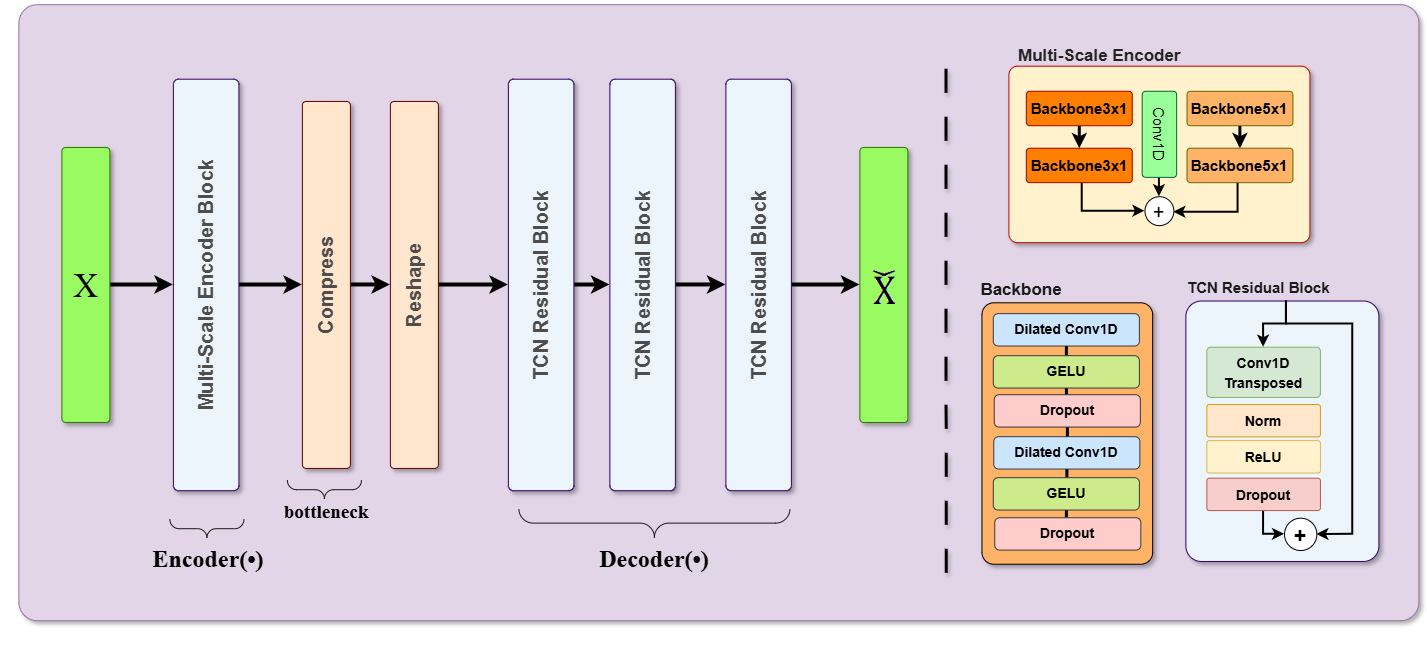

The diagram above was exported from draw.io. Its source (the exported page's mxGraphModel, read from the mxfile embedded in the PNG):
<mxGraphModel dx="2262" dy="2898" grid="0" gridSize="10" guides="1" tooltips="1" connect="1" arrows="1" fold="1" page="0" pageScale="1" pageWidth="827" pageHeight="1169" math="0" shadow="0">
  <root>
    <mxCell id="0" />
    <mxCell id="1" parent="0" />
    <mxCell id="2" connectable="0" parent="1" style="group" value="" vertex="1">
      <mxGeometry height="653.97" width="1418.5" x="6558.5" y="984" as="geometry" />
    </mxCell>
    <mxCell id="3" parent="2" style="rounded=1;whiteSpace=wrap;html=1;rotation=0;horizontal=0;fontSize=16;arcSize=3;fillColor=#e1d5e7;strokeColor=#9673a6;container=0;shadow=1;shadowOpacity=30;shadowOffsetX=3;" value="" vertex="1">
      <mxGeometry height="616" width="1400" x="18.5" as="geometry" />
    </mxCell>
    <mxCell id="4" edge="1" parent="2" source="5" style="edgeStyle=orthogonalEdgeStyle;rounded=0;orthogonalLoop=1;jettySize=auto;html=1;strokeWidth=4;" target="7">
      <mxGeometry relative="1" as="geometry" />
    </mxCell>
    <mxCell id="5" parent="2" style="rounded=1;whiteSpace=wrap;html=1;rotation=-90;horizontal=1;fontSize=16;arcSize=8;fillColor=#ECF5FC;strokeColor=#330066;container=0;shadow=1;glass=0;shadowOpacity=30;shadowOffsetX=3;" value="&lt;b style=&quot;color: rgb(77, 77, 77);&quot;&gt;&lt;font style=&quot;font-size: 20px;&quot;&gt;Multi-Scale Encoder Block&lt;/font&gt;&lt;/b&gt;" vertex="1">
      <mxGeometry height="65.5" width="411.5" y="247.5" as="geometry" />
    </mxCell>
    <mxCell id="6" edge="1" parent="2" source="7" style="edgeStyle=orthogonalEdgeStyle;rounded=0;orthogonalLoop=1;jettySize=auto;html=1;strokeWidth=4;" target="9">
      <mxGeometry relative="1" as="geometry" />
    </mxCell>
    <mxCell id="7" parent="2" style="rounded=1;whiteSpace=wrap;html=1;rotation=0;horizontal=0;fontSize=16;arcSize=8;fillColor=#ffe6cc;strokeColor=#660000;container=0;shadow=1;shadowOpacity=30;shadowOffsetX=3;" value="&lt;font style=&quot;font-size: 20px;&quot;&gt;&lt;b style=&quot;color: rgb(77, 77, 77);&quot;&gt;Compress&lt;/b&gt;&lt;/font&gt;" vertex="1">
      <mxGeometry height="367" width="48" x="302" y="96.75" as="geometry" />
    </mxCell>
    <mxCell id="8" edge="1" parent="2" source="9" style="edgeStyle=orthogonalEdgeStyle;rounded=0;orthogonalLoop=1;jettySize=auto;html=1;strokeWidth=4;" target="11">
      <mxGeometry relative="1" as="geometry" />
    </mxCell>
    <mxCell id="9" parent="2" style="rounded=1;whiteSpace=wrap;html=1;rotation=0;horizontal=0;fontSize=16;arcSize=8;fillColor=#ffe6cc;strokeColor=#660000;container=0;shadow=1;shadowOpacity=30;shadowOffsetX=3;" value="&lt;font style=&quot;font-size: 20px;&quot;&gt;&lt;b style=&quot;color: rgb(77, 77, 77);&quot;&gt;Reshape&lt;/b&gt;&lt;/font&gt;" vertex="1">
      <mxGeometry height="367" width="48" x="390" y="96.75" as="geometry" />
    </mxCell>
    <mxCell id="10" edge="1" parent="2" source="11" style="edgeStyle=orthogonalEdgeStyle;rounded=0;orthogonalLoop=1;jettySize=auto;html=1;strokeWidth=4;" target="13">
      <mxGeometry relative="1" as="geometry" />
    </mxCell>
    <mxCell id="11" parent="2" style="rounded=1;whiteSpace=wrap;html=1;rotation=-90;horizontal=1;fontSize=16;arcSize=8;fillColor=#ECF5FC;strokeColor=#330066;container=0;shadow=1;shadowOpacity=30;shadowOffsetX=3;" value="&lt;font style=&quot;font-size: 20px;&quot;&gt;&lt;b style=&quot;color: rgb(77, 77, 77);&quot;&gt;TCN Residual Block&lt;/b&gt;&lt;/font&gt;" vertex="1">
      <mxGeometry height="65.5" width="411.5" x="335" y="247.5" as="geometry" />
    </mxCell>
    <mxCell id="12" edge="1" parent="2" source="13" style="edgeStyle=orthogonalEdgeStyle;rounded=0;orthogonalLoop=1;jettySize=auto;html=1;fontFamily=Helvetica;fontSize=12;fontColor=default;strokeWidth=4;" target="18">
      <mxGeometry relative="1" as="geometry" />
    </mxCell>
    <mxCell id="13" parent="2" style="rounded=1;whiteSpace=wrap;html=1;rotation=-90;horizontal=1;fontSize=16;arcSize=8;fillColor=#ECF5FC;strokeColor=#330066;container=0;shadow=1;shadowOpacity=30;shadowOffsetX=3;" value="&lt;b style=&quot;font-size: 20px; color: rgb(77, 77, 77);&quot;&gt;TCN Residual Block&lt;/b&gt;" vertex="1">
      <mxGeometry height="65.5" width="411.5" x="436.5" y="247.5" as="geometry" />
    </mxCell>
    <mxCell id="14" edge="1" parent="2" style="endArrow=none;html=1;rounded=0;strokeWidth=3;dashed=1;dashPattern=8 8;shadow=1;" value="">
      <mxGeometry height="50" relative="1" width="50" as="geometry">
        <mxPoint x="945.8299999999999" y="568" as="sourcePoint" />
        <mxPoint x="945.5" y="48.17000000000007" as="targetPoint" />
      </mxGeometry>
    </mxCell>
    <mxCell id="15" parent="2" style="labelPosition=right;align=left;strokeWidth=1;shape=mxgraph.mockup.markup.curlyBrace;html=1;shadow=0;dashed=0;strokeColor=#1A1A1A;direction=north;rotation=-90;container=0;" value="" vertex="1">
      <mxGeometry height="74" width="20" x="314" y="448" as="geometry" />
    </mxCell>
    <mxCell id="16" parent="2" style="text;html=1;whiteSpace=wrap;strokeColor=none;fillColor=none;align=center;verticalAlign=middle;rounded=0;fontSize=19;fontStyle=1;container=0;" value="&lt;font face=&quot;Times New Roman&quot;&gt;bottleneck&lt;/font&gt;" vertex="1">
      <mxGeometry height="26" width="104" x="274" y="495" as="geometry" />
    </mxCell>
    <mxCell id="17" edge="1" parent="2" source="18" style="edgeStyle=orthogonalEdgeStyle;rounded=0;orthogonalLoop=1;jettySize=auto;html=1;fontFamily=Helvetica;fontSize=12;fontColor=default;strokeWidth=4;" target="21">
      <mxGeometry relative="1" as="geometry" />
    </mxCell>
    <mxCell id="18" parent="2" style="rounded=1;whiteSpace=wrap;html=1;rotation=-90;horizontal=1;fontSize=16;arcSize=8;fillColor=#ECF5FC;strokeColor=#330066;container=0;shadow=1;shadowOpacity=30;shadowOffsetX=3;" value="&lt;b style=&quot;font-size: 20px; color: rgb(77, 77, 77);&quot;&gt;TCN Residual Block&lt;/b&gt;" vertex="1">
      <mxGeometry height="65.5" width="411.5" x="552.5" y="247.5" as="geometry" />
    </mxCell>
    <mxCell id="19" edge="1" parent="2" source="20" style="edgeStyle=orthogonalEdgeStyle;rounded=0;orthogonalLoop=1;jettySize=auto;html=1;fontFamily=Helvetica;fontSize=12;fontColor=default;strokeWidth=4;" target="5">
      <mxGeometry relative="1" as="geometry" />
    </mxCell>
    <mxCell id="20" parent="2" style="rounded=1;whiteSpace=wrap;html=1;rotation=0;horizontal=0;fontSize=16;arcSize=8;fillColor=#99FB61;strokeColor=#2D7600;container=0;fontColor=#ffffff;shadow=1;shadowOpacity=30;shadowOffsetX=3;" value="" vertex="1">
      <mxGeometry height="275" width="48" x="61.5" y="142.75" as="geometry" />
    </mxCell>
    <mxCell id="21" parent="2" style="rounded=1;whiteSpace=wrap;html=1;rotation=0;horizontal=0;fontSize=16;arcSize=8;fillColor=#99FB61;strokeColor=#2D7600;container=0;fontColor=#ffffff;shadow=1;shadowOpacity=30;shadowOffsetX=3;" value="" vertex="1">
      <mxGeometry height="275" width="48" x="859.5" y="142.75" as="geometry" />
    </mxCell>
    <mxCell id="22" parent="2" style="text;whiteSpace=wrap;html=1;align=center;" value="&lt;div style=&quot;&quot;&gt;&lt;span style=&quot;background-color: transparent;&quot;&gt;&lt;font face=&quot;Times New Roman&quot; style=&quot;font-size: 34px;&quot;&gt;X&lt;/font&gt;&lt;/span&gt;&lt;/div&gt;" vertex="1">
      <mxGeometry height="50.21" width="38.84" x="66.07999999999993" y="255.14999999999986" as="geometry" />
    </mxCell>
    <mxCell id="23" parent="2" style="text;whiteSpace=wrap;html=1;align=center;" value="&lt;span style=&quot;line-height: 115%; font-family: Aptos, sans-serif;&quot;&gt;&lt;font style=&quot;font-size: 13px;&quot;&gt;&lt;img width=&quot;23&quot; height=&quot;57&quot; src=&quot;data:image/png,(base64 omitted: 876 chars)&quot;&gt;&lt;/font&gt;&lt;/span&gt;" vertex="1">
      <mxGeometry height="57.07" width="35.58" x="865.71" y="251.72000000000003" as="geometry" />
    </mxCell>
    <mxCell id="24" parent="2" style="labelPosition=right;align=left;strokeWidth=1;shape=mxgraph.mockup.markup.curlyBrace;html=1;shadow=0;dashed=0;strokeColor=#1A1A1A;direction=north;rotation=-90;container=0;" value="" vertex="1">
      <mxGeometry height="74" width="20" x="196.5" y="487" as="geometry" />
    </mxCell>
    <mxCell id="25" parent="2" style="text;html=1;whiteSpace=wrap;strokeColor=none;fillColor=none;align=center;verticalAlign=middle;rounded=0;fontSize=19;fontStyle=1;container=0;shadow=0;" value="&lt;font style=&quot;&quot;&gt;&lt;font face=&quot;Times New Roman&quot; style=&quot;font-size: 24px;&quot;&gt;Encoder(&lt;/font&gt;&lt;font face=&quot;Times New Roman&quot; style=&quot;&quot;&gt;&lt;span style=&quot;font-size: 24px;&quot;&gt;•)&lt;/span&gt;&lt;/font&gt;&lt;/font&gt;" vertex="1">
      <mxGeometry height="26" width="104" x="156.5" y="542" as="geometry" />
    </mxCell>
    <mxCell id="26" parent="2" style="labelPosition=right;align=left;strokeWidth=1;shape=mxgraph.mockup.markup.curlyBrace;html=1;shadow=0;dashed=0;strokeColor=#1A1A1A;direction=north;rotation=-90;container=0;" value="" vertex="1">
      <mxGeometry height="271.05" width="28.9" x="639.5699999999997" y="382.9200000000001" as="geometry" />
    </mxCell>
    <mxCell id="27" parent="2" style="text;html=1;whiteSpace=wrap;strokeColor=none;fillColor=none;align=center;verticalAlign=middle;rounded=0;fontSize=19;fontStyle=1;container=0;" value="&lt;font style=&quot;&quot;&gt;&lt;font face=&quot;Times New Roman&quot; style=&quot;font-size: 24px;&quot;&gt;Decoder(&lt;/font&gt;&lt;font face=&quot;Times New Roman&quot; style=&quot;&quot;&gt;&lt;span style=&quot;font-size: 24px;&quot;&gt;•)&lt;/span&gt;&lt;/font&gt;&lt;/font&gt;" vertex="1">
      <mxGeometry height="26" width="104" x="602.0200000000004" y="542" as="geometry" />
    </mxCell>
    <mxCell id="28" connectable="0" parent="2" style="group" value="" vertex="1">
      <mxGeometry height="202.9977289377291" width="301.02999999999975" x="1008.5" y="35.00227106227089" as="geometry" />
    </mxCell>
    <mxCell id="29" parent="28" style="rounded=1;whiteSpace=wrap;html=1;fillColor=#fff2cc;glass=0;arcSize=5;container=0;shadow=1;shadowOpacity=30;shadowOffsetX=3;strokeColor=#CC0000;" value="" vertex="1">
      <mxGeometry height="176.51" width="301.03" y="26.487728937729116" as="geometry" />
    </mxCell>
    <mxCell id="30" edge="1" parent="28" source="31" style="rounded=0;orthogonalLoop=1;jettySize=auto;html=1;strokeWidth=3;" target="33">
      <mxGeometry relative="1" as="geometry" />
    </mxCell>
    <mxCell id="31" parent="28" style="rounded=1;whiteSpace=wrap;html=1;arcSize=10;fillColor=#FF8000;strokeColor=#990000;container=0;" value="&lt;span style=&quot;color: rgb(0, 0, 0);&quot;&gt;&lt;font style=&quot;font-size: 15px;&quot;&gt;&lt;b style=&quot;&quot;&gt;Backbone3x1&lt;/b&gt;&lt;/font&gt;&lt;/span&gt;" vertex="1">
      <mxGeometry height="34.42857142857143" width="105.93431085043987" x="17.43014662756559" y="51.583003663003865" as="geometry" />
    </mxCell>
    <mxCell id="32" edge="1" parent="28" source="33" style="rounded=0;orthogonalLoop=1;jettySize=auto;html=1;edgeStyle=orthogonalEdgeStyle;strokeWidth=2;" target="40">
      <mxGeometry relative="1" as="geometry">
        <Array as="points">
          <mxPoint x="73.31999999999971" y="171.44000000000005" />
        </Array>
      </mxGeometry>
    </mxCell>
    <mxCell id="33" parent="28" style="rounded=1;whiteSpace=wrap;html=1;arcSize=10;fillColor=#FF8000;strokeColor=#990000;container=0;" value="&lt;b style=&quot;font-size: 15px;&quot;&gt;Backbone3x1&lt;/b&gt;" vertex="1">
      <mxGeometry height="34.42857142857143" width="105.93431085043987" x="17.43014662756559" y="108.52256410256427" as="geometry" />
    </mxCell>
    <mxCell id="34" edge="1" parent="28" source="35" style="edgeStyle=orthogonalEdgeStyle;rounded=0;orthogonalLoop=1;jettySize=auto;html=1;strokeWidth=3;" target="37">
      <mxGeometry relative="1" as="geometry" />
    </mxCell>
    <mxCell id="35" parent="28" style="rounded=1;whiteSpace=wrap;html=1;arcSize=10;fillColor=#FFB366;strokeColor=#666600;container=0;" value="&lt;b style=&quot;font-size: 15px;&quot;&gt;Backbone5x1&lt;/b&gt;" vertex="1">
      <mxGeometry height="34.42857142857143" width="105.93431085043987" x="178.0971847507335" y="51.583003663003865" as="geometry" />
    </mxCell>
    <mxCell id="36" edge="1" parent="28" source="37" style="edgeStyle=orthogonalEdgeStyle;rounded=0;orthogonalLoop=1;jettySize=auto;html=1;strokeWidth=2;" target="40">
      <mxGeometry relative="1" as="geometry">
        <Array as="points">
          <mxPoint x="229.22999999999956" y="172.54999999999995" />
        </Array>
      </mxGeometry>
    </mxCell>
    <mxCell id="37" parent="28" style="rounded=1;whiteSpace=wrap;html=1;arcSize=10;fillColor=#FFB366;strokeColor=#666600;container=0;" value="&lt;b style=&quot;font-size: 15px;&quot;&gt;Backbone5x1&lt;/b&gt;" vertex="1">
      <mxGeometry height="34.42857142857143" width="105.93431085043987" x="178.0971847507335" y="108.52256410256427" as="geometry" />
    </mxCell>
    <mxCell id="38" edge="1" parent="28" source="39" style="rounded=0;orthogonalLoop=1;jettySize=auto;html=1;strokeWidth=2;" target="40">
      <mxGeometry relative="1" as="geometry" />
    </mxCell>
    <mxCell id="39" parent="28" style="rounded=1;whiteSpace=wrap;html=1;arcSize=10;fillColor=#99FF99;strokeColor=#006633;rotation=90;container=0;" value="&lt;span style=&quot;color: rgb(0, 0, 0);&quot;&gt;&lt;font style=&quot;font-size: 15px;&quot;&gt;Conv1D&lt;/font&gt;&lt;/span&gt;" vertex="1">
      <mxGeometry height="34.42857142857143" width="86.0716275659824" x="107.4831387096774" y="77.40443223443253" as="geometry" />
    </mxCell>
    <mxCell id="40" parent="28" style="ellipse;whiteSpace=wrap;html=1;shapeInside=1;aspect=fixed;direction=south;container=0;" value="&lt;font style=&quot;font-size: 20px;&quot;&gt;+&lt;/font&gt;" vertex="1">
      <mxGeometry height="28.902344322344323" width="28.902344322344323" x="136.06774692082126" y="156.99769230769243" as="geometry" />
    </mxCell>
    <mxCell id="41" parent="28" style="text;whiteSpace=wrap;html=1;align=left;container=0;" value="&lt;b style=&quot;forced-color-adjust: none; color: rgb(36, 36, 36); font-family: Aptos, Aptos_MSFontService, -apple-system, Roboto, Arial, Helvetica, sans-serif; font-style: normal; font-variant-ligatures: normal; font-variant-caps: normal; letter-spacing: normal; orphans: 2; text-indent: 0px; text-transform: none; widows: 2; word-spacing: 0px; -webkit-text-stroke-width: 0px; white-space: normal; text-decoration-thickness: initial; text-decoration-style: initial; text-decoration-color: initial;&quot;&gt;&lt;font style=&quot;font-size: 17px;&quot;&gt;Multi-Scale Encoder&lt;/font&gt;&lt;/b&gt;" vertex="1">
      <mxGeometry height="26.483516483516482" width="170.6954862170088" x="7.403431085043849" as="geometry" />
    </mxCell>
    <mxCell id="42" connectable="0" parent="2" style="group" value="" vertex="1">
      <mxGeometry height="288.76" width="193" x="1185.5" y="268" as="geometry" />
    </mxCell>
    <mxCell id="43" parent="42" style="rounded=1;whiteSpace=wrap;html=1;rotation=0;horizontal=1;fontSize=16;arcSize=8;fillColor=#ECF5FC;strokeColor=#330066;container=0;shadow=1;shadowOpacity=30;shadowOffsetX=3;" value="" vertex="1">
      <mxGeometry height="260.43" width="193" y="28.329999999999927" as="geometry" />
    </mxCell>
    <mxCell id="44" parent="42" style="rounded=1;whiteSpace=wrap;html=1;rotation=0;horizontal=1;fontSize=16;arcSize=8;fillColor=#d5e8d4;strokeColor=#82b366;container=0;" value="&lt;font style=&quot;font-size: 14px;&quot;&gt;&lt;b style=&quot;&quot;&gt;Conv1D Transposed&lt;/b&gt;&lt;/font&gt;" vertex="1">
      <mxGeometry height="50.18" width="113.55" x="20.9399999999996" y="74.51999999999998" as="geometry" />
    </mxCell>
    <mxCell id="45" parent="42" style="rounded=1;whiteSpace=wrap;html=1;rotation=0;horizontal=1;fontSize=16;arcSize=8;fillColor=#ffe6cc;strokeColor=#d79b00;container=0;" value="&lt;font style=&quot;font-size: 14px;&quot;&gt;&lt;b style=&quot;&quot;&gt;Norm&lt;/b&gt;&lt;/font&gt;" vertex="1">
      <mxGeometry height="32.35" width="113.55" x="20.9399999999996" y="131.82999999999993" as="geometry" />
    </mxCell>
    <mxCell id="46" parent="42" style="rounded=1;whiteSpace=wrap;html=1;rotation=0;horizontal=1;fontSize=16;arcSize=8;fillColor=#fff2cc;strokeColor=#d6b656;container=0;" value="&lt;font style=&quot;font-size: 14px;&quot;&gt;&lt;b style=&quot;&quot;&gt;ReLU&lt;/b&gt;&lt;/font&gt;" vertex="1">
      <mxGeometry height="32.35" width="113.55" x="20.9399999999996" y="167.97000000000003" as="geometry" />
    </mxCell>
    <mxCell id="47" edge="1" parent="42" source="48" style="edgeStyle=orthogonalEdgeStyle;rounded=0;orthogonalLoop=1;jettySize=auto;html=1;entryX=0.5;entryY=1;entryDx=0;entryDy=0;strokeWidth=2;" target="49">
      <mxGeometry relative="1" as="geometry" />
    </mxCell>
    <mxCell id="48" parent="42" style="rounded=1;whiteSpace=wrap;html=1;rotation=0;horizontal=1;fontSize=16;arcSize=8;fillColor=#f8cecc;strokeColor=#b85450;container=0;" value="&lt;b style=&quot;&quot;&gt;&lt;font style=&quot;font-size: 14px;&quot;&gt;Dropout&lt;/font&gt;&lt;/b&gt;" vertex="1">
      <mxGeometry height="32.35" width="113.55" x="20.9399999999996" y="205.49" as="geometry" />
    </mxCell>
    <mxCell id="49" parent="42" style="ellipse;whiteSpace=wrap;html=1;shapeInside=1;aspect=fixed;direction=south;container=0;fontSize=21;fontStyle=1" value="+" vertex="1">
      <mxGeometry height="32.35" width="32.35" x="98.63000000000102" y="245.5" as="geometry" />
    </mxCell>
    <mxCell id="50" edge="1" parent="42" source="52" style="endArrow=classic;html=1;rounded=0;strokeWidth=2;entryX=0.5;entryY=0;entryDx=0;entryDy=0;edgeStyle=orthogonalEdgeStyle;" target="44" value="">
      <mxGeometry height="50" relative="1" width="50" as="geometry">
        <mxPoint x="118.5857312252956" y="0.8854064421504972" as="sourcePoint" />
        <mxPoint x="96.39130434782601" y="21.966566254865484" as="targetPoint" />
      </mxGeometry>
    </mxCell>
    <mxCell id="51" edge="1" parent="42" style="edgeStyle=orthogonalEdgeStyle;rounded=0;orthogonalLoop=1;jettySize=auto;html=1;strokeWidth=2;">
      <mxGeometry relative="1" as="geometry">
        <Array as="points">
          <mxPoint x="100.51000000000022" y="51.41000000000008" />
          <mxPoint x="166.86000000000058" y="51.41000000000008" />
          <mxPoint x="166.86000000000058" y="261.73" />
        </Array>
        <mxPoint x="100.49980845241953" y="28.331079355427164" as="sourcePoint" />
        <mxPoint x="130.97990715677224" y="261.7298039215691" as="targetPoint" />
      </mxGeometry>
    </mxCell>
    <mxCell id="52" parent="42" style="ellipse;whiteSpace=wrap;html=1;shapeInside=1;aspect=fixed;direction=south;strokeColor=none;fillColor=none;container=0;" value="&lt;div&gt;&lt;br/&gt;&lt;/div&gt;" vertex="1">
      <mxGeometry height="21.591079355427183" width="21.591079355427183" x="89.70426877470436" y="6.740000000000009" as="geometry" />
    </mxCell>
    <mxCell id="53" parent="42" style="text;whiteSpace=wrap;html=1;fontSize=13;container=0;fontColor=#1A1A1A;" value="&lt;span style=&quot;forced-color-adjust: none; font-family: Helvetica; font-style: normal; font-variant-ligatures: normal; font-variant-caps: normal; letter-spacing: normal; orphans: 2; text-align: center; text-indent: 0px; text-transform: none; widows: 2; word-spacing: 0px; -webkit-text-stroke-width: 0px; white-space: normal; text-decoration-thickness: initial; text-decoration-style: initial; text-decoration-color: initial;&quot;&gt;&lt;font style=&quot;font-size: 15px;&quot;&gt;&lt;b style=&quot;&quot;&gt;TCN Residual Block&lt;/b&gt;&lt;/font&gt;&lt;/span&gt;" vertex="1">
      <mxGeometry height="23.11" width="159.9" as="geometry" />
    </mxCell>
    <mxCell id="54" connectable="0" parent="2" style="group" value="" vertex="1">
      <mxGeometry height="290.53999999999996" width="172.7500000000009" x="979.4999999999991" y="269" as="geometry" />
    </mxCell>
    <mxCell id="55" parent="54" style="rounded=1;whiteSpace=wrap;html=1;fillColor=#FFB366;container=0;strokeColor=default;arcSize=7;shadow=1;shadowOpacity=30;shadowOffsetX=3;" value="" vertex="1">
      <mxGeometry height="261.43" width="170.7" x="2.0500000000010914" y="29.1099999999999" as="geometry" />
    </mxCell>
    <mxCell id="56" edge="1" parent="54" source="57" style="edgeStyle=orthogonalEdgeStyle;rounded=0;orthogonalLoop=1;jettySize=auto;html=1;fontFamily=Helvetica;fontSize=12;fontColor=default;endArrow=none;endFill=0;strokeWidth=3;" target="59">
      <mxGeometry relative="1" as="geometry" />
    </mxCell>
    <mxCell id="57" parent="54" style="rounded=1;whiteSpace=wrap;html=1;fillColor=#cce5ff;strokeColor=#36393d;container=0;fontStyle=1" value="&lt;font style=&quot;font-size: 14px;&quot;&gt;Dilated Conv1D&lt;/font&gt;" vertex="1">
      <mxGeometry height="32.35" width="146.07" x="13.390000000001237" y="39.960000000000036" as="geometry" />
    </mxCell>
    <mxCell id="58" edge="1" parent="54" source="59" style="edgeStyle=orthogonalEdgeStyle;rounded=0;orthogonalLoop=1;jettySize=auto;html=1;fontFamily=Helvetica;fontSize=12;fontColor=default;endArrow=none;endFill=0;strokeWidth=3;" target="61">
      <mxGeometry relative="1" as="geometry" />
    </mxCell>
    <mxCell id="59" parent="54" style="rounded=1;whiteSpace=wrap;html=1;fillColor=#cdeb8b;strokeColor=#36393d;container=0;fontStyle=1" value="&lt;font style=&quot;font-size: 14px;&quot;&gt;GELU&lt;/font&gt;" vertex="1">
      <mxGeometry height="32.35" width="146.07" x="13.390000000001237" y="82" as="geometry" />
    </mxCell>
    <mxCell id="60" edge="1" parent="54" source="61" style="edgeStyle=orthogonalEdgeStyle;rounded=0;orthogonalLoop=1;jettySize=auto;html=1;fontFamily=Helvetica;fontSize=12;fontColor=default;endArrow=none;endFill=0;strokeWidth=3;" target="64">
      <mxGeometry relative="1" as="geometry" />
    </mxCell>
    <mxCell id="61" parent="54" style="rounded=1;whiteSpace=wrap;html=1;fillColor=#ffcccc;strokeColor=#36393d;container=0;fontStyle=1" value="&lt;font style=&quot;font-size: 14px;&quot;&gt;Dropout&lt;/font&gt;" vertex="1">
      <mxGeometry height="32.35" width="146.07" x="14.3700000000008" y="121" as="geometry" />
    </mxCell>
    <mxCell id="62" parent="54" style="text;whiteSpace=wrap;html=1;align=center;container=0;fontSize=14;labelBackgroundColor=none;" value="&lt;p style=&quot;font-style: normal; font-variant-ligatures: normal; font-variant-caps: normal; letter-spacing: normal; orphans: 2; text-indent: 0px; text-transform: none; widows: 2; word-spacing: 0px; -webkit-text-stroke-width: 0px; white-space: normal; text-decoration-thickness: initial; text-decoration-style: initial; text-decoration-color: initial; margin: 0px; line-height: normal;&quot;&gt;&lt;font face=&quot;Aptos, Aptos_MSFontService, -apple-system, Roboto, Arial, Helvetica, sans-serif&quot; style=&quot;font-size: 17px;&quot;&gt;&lt;b style=&quot;color: rgb(26, 26, 26);&quot;&gt;Backbone&lt;/b&gt;&lt;/font&gt;&lt;/p&gt;" vertex="1">
      <mxGeometry height="24.89" width="84.48" as="geometry" />
    </mxCell>
    <mxCell id="63" edge="1" parent="54" source="64" style="edgeStyle=orthogonalEdgeStyle;rounded=0;orthogonalLoop=1;jettySize=auto;html=1;fontFamily=Helvetica;fontSize=12;fontColor=default;endArrow=none;endFill=0;strokeWidth=3;" target="66">
      <mxGeometry relative="1" as="geometry" />
    </mxCell>
    <mxCell id="64" parent="54" style="rounded=1;whiteSpace=wrap;html=1;fillColor=#cce5ff;strokeColor=#36393d;container=0;fontStyle=1" value="&lt;font style=&quot;font-size: 14px;&quot;&gt;Dilated Conv1D&lt;/font&gt;" vertex="1">
      <mxGeometry height="32.35" width="146.07" x="13.880000000001019" y="163" as="geometry" />
    </mxCell>
    <mxCell id="65" edge="1" parent="54" source="66" style="edgeStyle=orthogonalEdgeStyle;rounded=0;orthogonalLoop=1;jettySize=auto;html=1;fontFamily=Helvetica;fontSize=12;fontColor=default;endArrow=none;endFill=0;strokeWidth=3;" target="67" value="">
      <mxGeometry relative="1" as="geometry" />
    </mxCell>
    <mxCell id="66" parent="54" style="rounded=1;whiteSpace=wrap;html=1;fillColor=#cdeb8b;strokeColor=#36393d;container=0;fontStyle=1" value="&lt;font style=&quot;font-size: 14px;&quot;&gt;GELU&lt;/font&gt;" vertex="1">
      <mxGeometry height="32.35" width="146.07" x="13.390000000001237" y="204" as="geometry" />
    </mxCell>
    <mxCell id="67" parent="54" style="rounded=1;whiteSpace=wrap;html=1;fillColor=#ffcccc;strokeColor=#36393d;container=0;fontStyle=1" value="&lt;font style=&quot;font-size: 14px;&quot;&gt;Dropout&lt;/font&gt;" vertex="1">
      <mxGeometry height="32.35" width="146.07" x="14.860000000000582" y="244.03999999999996" as="geometry" />
    </mxCell>
  </root>
</mxGraphModel>